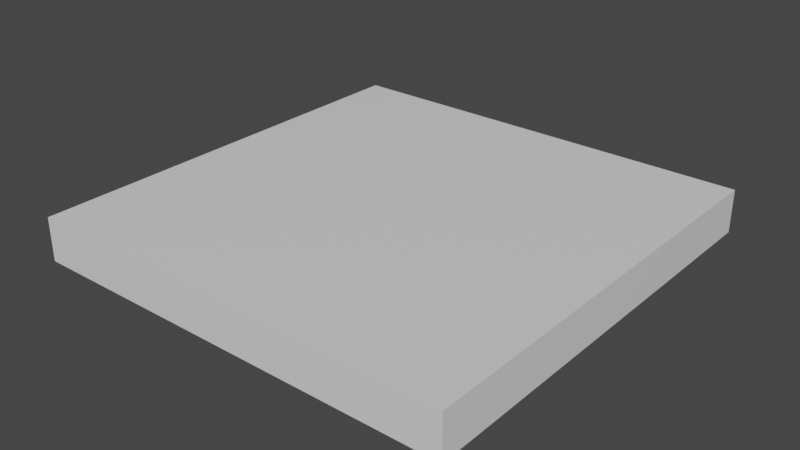 # Source: platforms.blend  (saved by Blender 3.4.6; exported with 4.5.12 LTS)
import bpy
from mathutils import Matrix  # noqa: F401  (used for matrix-valued properties, if any)

bpy.ops.wm.read_factory_settings(use_empty=True)
scene = bpy.context.scene
scene.name = 'Scene'

# ---- collections
col_collection = bpy.data.collections.new('Collection'); scene.collection.children.link(col_collection)

# ---- materials (node trees are filled in below, after node groups)
mat_material = bpy.data.materials.new('Material')
mat_material.alpha_threshold = 0.0
mat_material.use_transparent_shadow = False
mat_material.line_color = (0.0, 0.0, 0.0, 1.0)

# ---- material node trees
mat_material.use_nodes = True; mat_material.node_tree.nodes.clear()
_N = mat_material.node_tree.nodes; _L = mat_material.node_tree.links
n0 = _N.new('ShaderNodeOutputMaterial'); n0.name = 'Material Output'; n0.location = (300, 300)
n1 = _N.new('ShaderNodeBsdfPrincipled'); n1.name = 'Principled BSDF'; n1.location = (10, 300)
n1.distribution = 'GGX'
n1.subsurface_method = 'RANDOM_WALK_SKIN'
n1.inputs[2].default_value = 0.4
n1.inputs[3].default_value = 1.45
n1.inputs[27].default_value = (0.0, 0.0, 0.0, 1.0)
n1.inputs[28].default_value = 1.0
_L.new(n1.outputs[0], n0.inputs[0])
n0.is_active_output = True

# ---- world
world_world = bpy.data.worlds.new('World'); scene.world = world_world
world_world.use_nodes = True; world_world.node_tree.nodes.clear()
_N = world_world.node_tree.nodes; _L = world_world.node_tree.links
n0 = _N.new('ShaderNodeOutputWorld'); n0.name = 'World Output'; n0.location = (300, 300)
n1 = _N.new('ShaderNodeBackground'); n1.name = 'Background'; n1.location = (10, 300)
n1.inputs[0].default_value = (0.05088, 0.05088, 0.05088, 1.0)
_L.new(n1.outputs[0], n0.inputs[0])
n0.is_active_output = True
world_world.color = (0.05088, 0.05088, 0.05088)
world_world.use_sun_shadow = False
world_world.sun_shadow_jitter_overblur = 0.0

# ---- meshes
me_cube = bpy.data.meshes.new('Cube')
me_cube.from_pydata([(10.0, 10.0, 1.0), (10.0, 10.0, -1.0), (10.0, -10.0, 1.0), (10.0, -10.0, -1.0), (-10.0, 10.0, 1.0), (-10.0, 10.0, -1.0), (-10.0, -10.0, 1.0), (-10.0, -10.0, -1.0)], [], [(0, 4, 6, 2), (3, 2, 6, 7), (7, 6, 4, 5), (5, 1, 3, 7), (1, 0, 2, 3), (5, 4, 0, 1)])
_uv = me_cube.uv_layers.new(name='UVMap')
_uv.uv.foreach_set('vector', [0.625, 0.5, 0.875, 0.5, 0.875, 0.75, 0.625, 0.75, 0.375, 0.75, 0.625, 0.75, 0.625, 1.0, 0.375, 1.0, 0.375, 0.0, 0.625, 0.0, 0.625, 0.25, 0.375, 0.25, 0.125, 0.5, 0.375, 0.5, 0.375, 0.75, 0.125, 0.75, 0.375, 0.5, 0.625, 0.5, 0.625, 0.75, 0.375, 0.75, 0.375, 0.25, 0.625, 0.25, 0.625, 0.5, 0.375, 0.5])
me_cube.materials.append(mat_material)
me_cube.use_remesh_preserve_volume = False
me_cube.use_remesh_preserve_attributes = False
me_cube.use_mirror_vertex_groups = False
me_cube.update()

# ---- objects
ob_platform_1 = bpy.data.objects.new('platform 1', me_cube)

# ---- transforms, parenting, visibility, modifiers, constraints
ob_platform_1.location = (0.0, 0.0, 0.0)
ob_platform_1.lock_rotations_4d = False
ob_platform_1.empty_display_type = 'ARROWS'
ob_platform_1.lineart.crease_threshold = 0.0

# ---- collection membership
col_collection.objects.link(ob_platform_1)

# ---- scene / render settings (as saved in the file)
scene.frame_start = 1; scene.frame_end = 250; scene.frame_set(1)
scene.render.engine = 'BLENDER_EEVEE_NEXT'
scene.cycles.sampling_pattern = 'TABULATED_SOBOL'
scene.cycles.use_light_tree = False
scene.view_settings.view_transform = 'Filmic'
bpy.context.view_layer.update()

# ---- added for rendering (the .blend has no active camera and no usable light): camera, sun
cam_auto = bpy.data.cameras.new('AutoCamera')
cam_auto.lens = 50.0
cam_auto.sensor_width = 36.0
cam_auto.clip_end = 1000.0
ob_auto_camera = bpy.data.objects.new('AutoCamera', cam_auto)
scene.collection.objects.link(ob_auto_camera)
ob_auto_camera.location = (26.2346, -31.4816, 20.9877)
ob_auto_camera.rotation_euler = (1.09748, -7.21219e-08, 0.694738)
scene.camera = ob_auto_camera
light_auto_sun = bpy.data.lights.new('AutoSun', 'SUN')
light_auto_sun.energy = 3.0
light_auto_sun.angle = 0.0523599
ob_auto_sun = bpy.data.objects.new('AutoSun', light_auto_sun)
scene.collection.objects.link(ob_auto_sun)
ob_auto_sun.rotation_euler = (0.872665, 0.174533, 0.523599)
bpy.context.view_layer.update()
